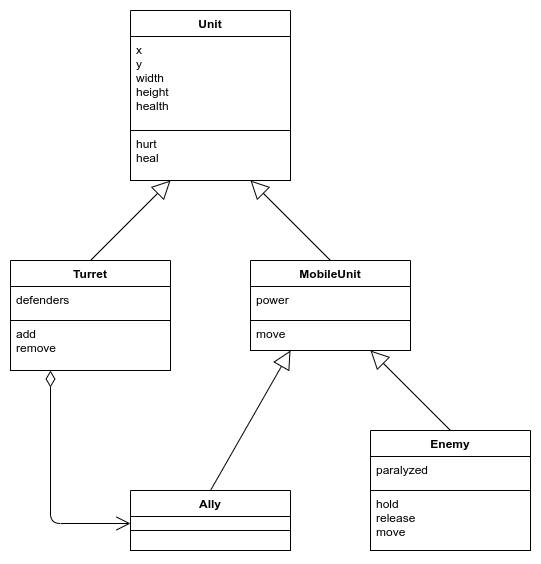

The diagram above was exported from draw.io. Its source (the exported page's mxGraphModel, read from the mxfile embedded in the PNG):
<mxGraphModel dx="1285" dy="764" grid="1" gridSize="10" guides="1" tooltips="1" connect="1" arrows="1" fold="1" page="1" pageScale="1" pageWidth="827" pageHeight="1169" background="#FFFFFF" math="0" shadow="0">
  <root>
    <mxCell id="0" />
    <mxCell id="1" parent="0" />
    <mxCell id="35" value="Unit" style="swimlane;fontStyle=1;align=center;verticalAlign=top;childLayout=stackLayout;horizontal=1;startSize=26;horizontalStack=0;resizeParent=1;resizeParentMax=0;resizeLast=0;collapsible=1;marginBottom=0;fontColor=#000000;strokeColor=#000000;fillColor=#FFFFFF;" parent="1" vertex="1">
      <mxGeometry x="160" y="40" width="160" height="170" as="geometry" />
    </mxCell>
    <mxCell id="36" value="x&#10;y&#10;width&#10;height&#10;health" style="text;strokeColor=#000000;fillColor=#FFFFFF;align=left;verticalAlign=top;spacingLeft=4;spacingRight=4;overflow=hidden;rotatable=0;points=[[0,0.5],[1,0.5]];portConstraint=eastwest;fontColor=#000000;" parent="35" vertex="1">
      <mxGeometry y="26" width="160" height="94" as="geometry" />
    </mxCell>
    <mxCell id="38" value="hurt&#10;heal" style="text;strokeColor=#000000;fillColor=#FFFFFF;align=left;verticalAlign=top;spacingLeft=4;spacingRight=4;overflow=hidden;rotatable=0;points=[[0,0.5],[1,0.5]];portConstraint=eastwest;fontColor=#000000;" parent="35" vertex="1">
      <mxGeometry y="120" width="160" height="50" as="geometry" />
    </mxCell>
    <mxCell id="50" value="" style="endArrow=open;html=1;endSize=12;startArrow=diamondThin;startSize=14;startFill=0;edgeStyle=orthogonalEdgeStyle;align=left;verticalAlign=bottom;fontColor=#000000;strokeColor=#000000;exitX=0.25;exitY=1;exitDx=0;exitDy=0;exitPerimeter=0;entryX=0;entryY=0.5;entryDx=0;entryDy=0;" parent="1" edge="1" target="65" source="59">
      <mxGeometry x="-1" y="3" relative="1" as="geometry">
        <mxPoint x="10" y="720" as="sourcePoint" />
        <mxPoint x="130" y="720" as="targetPoint" />
      </mxGeometry>
    </mxCell>
    <mxCell id="56" value="Turret" style="swimlane;fontStyle=1;align=center;verticalAlign=top;childLayout=stackLayout;horizontal=1;startSize=26;horizontalStack=0;resizeParent=1;resizeParentMax=0;resizeLast=0;collapsible=1;marginBottom=0;fontColor=#000000;strokeColor=#000000;fillColor=#FFFFFF;" parent="1" vertex="1">
      <mxGeometry x="40" y="290" width="160" height="110" as="geometry" />
    </mxCell>
    <mxCell id="57" value="defenders" style="text;strokeColor=#000000;fillColor=#FFFFFF;align=left;verticalAlign=top;spacingLeft=4;spacingRight=4;overflow=hidden;rotatable=0;points=[[0,0.5],[1,0.5]];portConstraint=eastwest;fontColor=#000000;" parent="56" vertex="1">
      <mxGeometry y="26" width="160" height="34" as="geometry" />
    </mxCell>
    <mxCell id="59" value="add&#10;remove" style="text;strokeColor=#000000;fillColor=#FFFFFF;align=left;verticalAlign=top;spacingLeft=4;spacingRight=4;overflow=hidden;rotatable=0;points=[[0,0.5],[1,0.5]];portConstraint=eastwest;fontColor=#000000;" parent="56" vertex="1">
      <mxGeometry y="60" width="160" height="50" as="geometry" />
    </mxCell>
    <mxCell id="60" value="MobileUnit" style="swimlane;fontStyle=1;align=center;verticalAlign=top;childLayout=stackLayout;horizontal=1;startSize=26;horizontalStack=0;resizeParent=1;resizeParentMax=0;resizeLast=0;collapsible=1;marginBottom=0;fontColor=#000000;strokeColor=#000000;fillColor=#FFFFFF;" parent="1" vertex="1">
      <mxGeometry x="280" y="290" width="160" height="90" as="geometry" />
    </mxCell>
    <mxCell id="61" value="power" style="text;strokeColor=#000000;fillColor=#FFFFFF;align=left;verticalAlign=top;spacingLeft=4;spacingRight=4;overflow=hidden;rotatable=0;points=[[0,0.5],[1,0.5]];portConstraint=eastwest;fontColor=#000000;" parent="60" vertex="1">
      <mxGeometry y="26" width="160" height="34" as="geometry" />
    </mxCell>
    <mxCell id="63" value="move" style="text;strokeColor=#000000;fillColor=#FFFFFF;align=left;verticalAlign=top;spacingLeft=4;spacingRight=4;overflow=hidden;rotatable=0;points=[[0,0.5],[1,0.5]];portConstraint=eastwest;fontColor=#000000;" parent="60" vertex="1">
      <mxGeometry y="60" width="160" height="30" as="geometry" />
    </mxCell>
    <mxCell id="64" value="Ally" style="swimlane;fontStyle=1;align=center;verticalAlign=top;childLayout=stackLayout;horizontal=1;startSize=26;horizontalStack=0;resizeParent=1;resizeParentMax=0;resizeLast=0;collapsible=1;marginBottom=0;fontColor=#000000;strokeColor=#000000;fillColor=#FFFFFF;" parent="1" vertex="1">
      <mxGeometry x="160" y="520" width="160" height="60" as="geometry" />
    </mxCell>
    <mxCell id="65" value="" style="text;strokeColor=#000000;fillColor=#FFFFFF;align=left;verticalAlign=top;spacingLeft=4;spacingRight=4;overflow=hidden;rotatable=0;points=[[0,0.5],[1,0.5]];portConstraint=eastwest;fontColor=#000000;" parent="64" vertex="1">
      <mxGeometry y="26" width="160" height="14" as="geometry" />
    </mxCell>
    <mxCell id="67" value="" style="text;strokeColor=#000000;fillColor=#FFFFFF;align=left;verticalAlign=top;spacingLeft=4;spacingRight=4;overflow=hidden;rotatable=0;points=[[0,0.5],[1,0.5]];portConstraint=eastwest;fontColor=#000000;" parent="64" vertex="1">
      <mxGeometry y="40" width="160" height="20" as="geometry" />
    </mxCell>
    <mxCell id="80" value="" style="endArrow=block;endSize=16;endFill=0;html=1;strokeColor=#000000;fontColor=#000000;labelBackgroundColor=#FFFFFF;entryX=0.25;entryY=1;entryDx=0;entryDy=0;entryPerimeter=0;exitX=0.5;exitY=0;exitDx=0;exitDy=0;" parent="1" edge="1" target="38" source="56">
      <mxGeometry width="160" relative="1" as="geometry">
        <mxPoint x="410" y="720" as="sourcePoint" />
        <mxPoint x="530" y="720" as="targetPoint" />
      </mxGeometry>
    </mxCell>
    <mxCell id="81" value="" style="endArrow=block;endSize=16;endFill=0;html=1;strokeColor=#000000;fontColor=#000000;labelBackgroundColor=#FFFFFF;entryX=0.25;entryY=1;entryDx=0;entryDy=0;entryPerimeter=0;exitX=0.5;exitY=0;exitDx=0;exitDy=0;" parent="1" edge="1" target="63" source="64">
      <mxGeometry width="160" relative="1" as="geometry">
        <mxPoint x="410" y="760" as="sourcePoint" />
        <mxPoint x="350" y="460" as="targetPoint" />
      </mxGeometry>
    </mxCell>
    <mxCell id="82" value="" style="endArrow=block;endSize=16;endFill=0;html=1;strokeColor=#000000;fontColor=#000000;labelBackgroundColor=#FFFFFF;entryX=0.75;entryY=1;entryDx=0;entryDy=0;entryPerimeter=0;exitX=0.5;exitY=0;exitDx=0;exitDy=0;" parent="1" edge="1" target="63" source="84">
      <mxGeometry width="160" relative="1" as="geometry">
        <mxPoint x="410" y="800" as="sourcePoint" />
        <mxPoint x="530" y="800" as="targetPoint" />
      </mxGeometry>
    </mxCell>
    <mxCell id="84" value="Enemy" style="swimlane;fontStyle=1;align=center;verticalAlign=top;childLayout=stackLayout;horizontal=1;startSize=26;horizontalStack=0;resizeParent=1;resizeParentMax=0;resizeLast=0;collapsible=1;marginBottom=0;fontColor=#000000;strokeColor=#000000;fillColor=#FFFFFF;" vertex="1" parent="1">
      <mxGeometry x="400" y="460" width="160" height="120" as="geometry" />
    </mxCell>
    <mxCell id="85" value="paralyzed" style="text;strokeColor=#000000;fillColor=#FFFFFF;align=left;verticalAlign=top;spacingLeft=4;spacingRight=4;overflow=hidden;rotatable=0;points=[[0,0.5],[1,0.5]];portConstraint=eastwest;fontColor=#000000;" vertex="1" parent="84">
      <mxGeometry y="26" width="160" height="34" as="geometry" />
    </mxCell>
    <mxCell id="86" value="hold&#10;release&#10;move" style="text;strokeColor=#000000;fillColor=#FFFFFF;align=left;verticalAlign=top;spacingLeft=4;spacingRight=4;overflow=hidden;rotatable=0;points=[[0,0.5],[1,0.5]];portConstraint=eastwest;fontColor=#000000;" vertex="1" parent="84">
      <mxGeometry y="60" width="160" height="60" as="geometry" />
    </mxCell>
    <mxCell id="87" value="" style="endArrow=block;endSize=16;endFill=0;html=1;strokeColor=#000000;fontColor=#000000;labelBackgroundColor=#FFFFFF;entryX=0.75;entryY=1;entryDx=0;entryDy=0;entryPerimeter=0;exitX=0.5;exitY=0;exitDx=0;exitDy=0;" edge="1" parent="1" source="60" target="38">
      <mxGeometry width="160" relative="1" as="geometry">
        <mxPoint x="130" y="300" as="sourcePoint" />
        <mxPoint x="210" y="220" as="targetPoint" />
      </mxGeometry>
    </mxCell>
  </root>
</mxGraphModel>